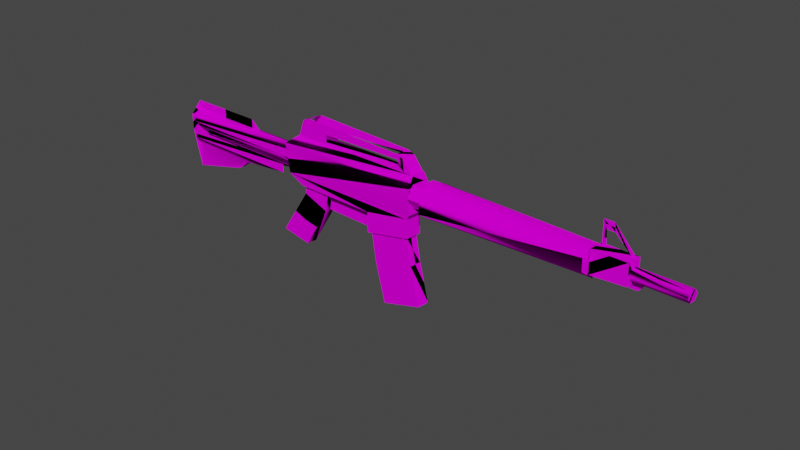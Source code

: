 # Source: m4.blend  (saved by Blender 3.2.14; exported with 4.5.12 LTS)
import bpy
from mathutils import Matrix  # noqa: F401  (used for matrix-valued properties, if any)

bpy.ops.wm.read_factory_settings(use_empty=True)
scene = bpy.context.scene
scene.name = 'Scene'

# ---- collections
col_m4 = bpy.data.collections.new('m4'); scene.collection.children.link(col_m4)

# ---- images (referenced by path relative to the original .blend; pixels are not part of the script)
import os
ASSET_DIR = os.environ.get("B2B_ASSET_DIR", "")  # directory of the original .blend (textures are referenced by path, not embedded)
HERE = os.path.dirname(os.path.abspath(__file__))  # packed textures are extracted next to this script under _unpacked/

def load_image(name, relpath, width, height, colorspace="sRGB"):
    """Load a texture the original file referenced (path relative to the .blend, or extracted next to this script)."""
    p = next((c for c in (os.path.join(HERE, relpath), os.path.join(ASSET_DIR, relpath)) if relpath and os.path.exists(c)), "")
    if p:
        img = bpy.data.images.load(p, check_existing=True)
        img.name = name
    else:  # same state as the original file: an image datablock whose file is absent (Cycles renders it pink)
        img = bpy.data.images.new(name, width, height)
        img.source = "FILE"
        img.filepath = "//" + (relpath or name)
    img.colorspace_settings.name = colorspace
    return img
img_gun_m4_png = load_image('gun_m4.PNG', 'gun_m4.PNG', 1024, 1024, 'sRGB')

# ---- materials (node trees are filled in below, after node groups)
mat_m4_0 = bpy.data.materials.new('M4.0')
mat_m4_0.use_transparent_shadow = False
mat_m4_0.diffuse_color = (1.0, 1.0, 1.0, 1.0)
mat_m4_0.roughness = 1.0
mat_m4_0.specular_intensity = 0.0

# ---- material node trees
mat_m4_0.use_nodes = True; mat_m4_0.node_tree.nodes.clear()
_N = mat_m4_0.node_tree.nodes; _L = mat_m4_0.node_tree.links
n0 = _N.new('ShaderNodeBsdfPrincipled'); n0.name = 'Principled BSDF'; n0.location = (10, 300)
n0.distribution = 'GGX'
n0.subsurface_method = 'RANDOM_WALK_SKIN'
n0.inputs[2].default_value = 1.0
n0.inputs[3].default_value = 1.45
n0.inputs[13].default_value = 0.0
n0.inputs[27].default_value = (0.0, 0.0, 0.0, 1.0)
n0.inputs[28].default_value = 1.0
n1 = _N.new('ShaderNodeOutputMaterial'); n1.name = 'Material Output'; n1.location = (300, 300)
n2 = _N.new('ShaderNodeTexImage'); n2.name = 'Image Texture'; n2.location = (-300, 600)
n2.label = 'gun_m4'
n2.image = img_gun_m4_png
_L.new(n0.outputs[0], n1.inputs[0])
_L.new(n2.outputs[0], n0.inputs[0])
n1.is_active_output = True

# ---- world
world_world = bpy.data.worlds.new('World'); scene.world = world_world
world_world.use_nodes = True; world_world.node_tree.nodes.clear()
_N = world_world.node_tree.nodes; _L = world_world.node_tree.links
n0 = _N.new('ShaderNodeOutputWorld'); n0.name = 'World Output'; n0.location = (300, 300)
n1 = _N.new('ShaderNodeBackground'); n1.name = 'Background'; n1.location = (10, 300)
n1.inputs[0].default_value = (0.05088, 0.05088, 0.05088, 1.0)
_L.new(n1.outputs[0], n0.inputs[0])
n0.is_active_output = True
world_world.color = (0.05088, 0.05088, 0.05088)
world_world.use_sun_shadow = False
world_world.sun_shadow_jitter_overblur = 0.0

# ---- meshes
me_m4 = bpy.data.meshes.new('M4')
me_m4.from_pydata([(0.005186, 0.008612, 0.04527), (0.2812, -0.02215, 0.06617), (0.002893, 0.003249, 0.09905), (0.2798, -0.02129, 0.1084), (0.28, -0.01248, 0.1268), (0.03013, 0.009655, 0.1183), (0.2709, -0.01493, 0.05428), (0.03613, 0.005623, 0.03208), (0.2713, -0.01522, 0.04006), (0.187, -0.00775, 0.0372), (0.1881, -0.008444, 0.003093), (0.2719, -0.01558, 0.02228), (0.03668, 0.01155, 0.0165), (0.08431, 0.007037, 0.0009162), (0.09002, 0.007104, 0.03382), (0.03869, 0.01165, 0.03208), (-0.01887, 0.01502, -0.0671), (0.03772, 0.009843, -0.07476), (0.2024, -0.006476, -0.04435), (0.2768, -0.01274, -0.02414), (0.2671, -0.01108, 0.02142), (0.1934, -0.004805, 0.004668), (0.2221, -0.009413, -0.1102), (0.2948, -0.01549, -0.08768), (-0.2537, 0.03254, 0.0619), (0.002936, 0.0098, 0.07061), (0.00248, 0.01009, 0.08483), (-0.2541, 0.03283, 0.07612), (0.00347, 0.02336, 0.0903), (-0.2532, 0.0461, 0.08159), (-0.01372, 0.01127, 0.07004), (-0.2526, 0.04071, 0.05053), (-0.01262, 0.01945, 0.05867), (0.0937, 0.004027, 0.1205), (0.09319, 0.004336, 0.1364), (0.04027, 0.00922, 0.146), (0.2624, -0.01093, 0.1262), (0.2771, -0.01223, 0.1267), (0.2594, -0.01028, 0.1474), (0.2475, -0.009304, 0.143), (0.2464, -0.009048, 0.1514), (0.05537, 0.007976, 0.1518), (0.306, -0.03111, 0.1121), (0.307, -0.03176, 0.08014), (0.5906, -0.05298, 0.1184), (0.5912, -0.0534, 0.09779), (0.3101, -0.004531, 0.06211), (0.594, -0.02951, 0.07982), (0.5923, -0.02845, 0.1321), (0.308, -0.003236, 0.1257), (0.5932, -0.04032, 0.1273), (0.5944, -0.04108, 0.08959), (0.6517, -0.04549, 0.1293), (0.6528, -0.04618, 0.0954), (0.3158, 0.02134, 0.0954), (0.3153, 0.008471, 0.07737), (0.313, -0.01652, 0.07783), (0.3113, -0.02864, 0.09632), (0.3119, -0.01578, 0.1143), (0.3141, 0.009214, 0.1139), (0.2851, 0.02406, 0.09436), (0.2845, 0.01119, 0.07633), (0.2823, -0.0138, 0.07679), (0.2806, -0.02592, 0.09528), (0.2811, -0.01306, 0.1133), (0.2834, 0.01193, 0.1128), (0.7374, -0.04732, 0.1049), (0.7386, -0.03069, 0.1126), (0.7384, -0.03634, 0.1047), (0.7366, -0.05264, 0.1131), (0.7369, -0.04699, 0.121), (0.7378, -0.03602, 0.1208), (0.6526, -0.02318, 0.1097), (0.6524, -0.02882, 0.1018), (0.6514, -0.0398, 0.102), (0.6507, -0.04512, 0.1101), (0.6509, -0.03947, 0.118), (0.6519, -0.0285, 0.1178), (0.006539, 0.04414, 0.09829), (0.00768, 0.03659, 0.04475), (0.2848, 0.01875, 0.06542), (0.2835, 0.01961, 0.1077), (0.2821, 0.01156, 0.1263), (0.03227, 0.03369, 0.1179), (0.2734, 0.01305, 0.05377), (0.2738, 0.01276, 0.03954), (0.03862, 0.03361, 0.03156), (0.1895, 0.02023, 0.03668), (0.1906, 0.01954, 0.002579), (0.2744, 0.0124, 0.02177), (0.3109, 0.02407, 0.1111), (0.312, 0.02341, 0.07912), (0.5949, -0.004494, 0.1175), (0.5956, -0.004912, 0.0969), (0.03832, 0.02995, 0.01616), (0.08595, 0.02543, 0.0005783), (0.09166, 0.0255, 0.03349), (0.04033, 0.03004, 0.03175), (-0.01723, 0.03342, -0.06743), (0.03936, 0.02824, -0.07509), (0.6539, -0.02088, 0.1288), (0.5954, -0.0157, 0.1269), (0.655, -0.02157, 0.09495), (0.5966, -0.01647, 0.08914), (0.2787, 0.008363, -0.02452), (0.269, 0.01003, 0.02104), (0.1953, 0.0163, 0.00428), (0.2043, 0.01463, -0.04473), (0.224, 0.01169, -0.1106), (0.2967, 0.005618, -0.08805), (0.09584, 0.02807, 0.12), (0.09533, 0.02837, 0.1359), (0.04241, 0.03326, 0.1455), (0.2646, 0.01311, 0.1257), (0.2793, 0.01181, 0.1262), (0.2615, 0.01376, 0.147), (0.2496, 0.01473, 0.1426), (0.2485, 0.01499, 0.151), (0.05752, 0.03201, 0.1514), (-0.01137, 0.03758, 0.06956), (0.005281, 0.03611, 0.07012), (0.004826, 0.0364, 0.08435), (-0.2518, 0.05914, 0.07564), (-0.2513, 0.05885, 0.06141), (-0.2517, 0.0503, 0.05035), (-0.01176, 0.02903, 0.0585), (-0.2545, 0.02812, 0.04786), (-0.2554, 0.02867, 0.07655), (-0.2545, 0.04634, 0.09515), (-0.2511, 0.03834, -0.02417), (-0.2523, 0.06318, 0.07591), (-0.2514, 0.06263, 0.04723), (-0.2502, 0.04942, -0.02437), (0.6186, -0.02491, 0.1529), (0.6455, -0.02772, 0.1287), (0.6167, -0.02449, 0.1664), (0.6532, -0.02841, 0.129), (0.5996, -0.02298, 0.1658), (0.6055, -0.02375, 0.1524), (0.6003, -0.02372, 0.1272), (0.6073, -0.02434, 0.1274), (0.6455, -0.02793, 0.09437), (0.6466, -0.0282, 0.08464), (0.6597, -0.02936, 0.08508), (0.669, -0.03, 0.09571), (-0.1059, 0.0332, 0.08649), (-0.1064, 0.03356, 0.1027), (-0.2541, 0.04668, 0.09772), (-0.2535, 0.04632, 0.08146), (0.08518, 0.01682, 0.0007364), (0.1895, 0.007498, 0.0028), (0.1884, 0.008193, 0.0369), (0.0909, 0.01689, 0.03364), (-0.08506, 0.03133, 0.08701), (-0.01275, 0.01057, 0.03978), (-0.01321, 0.01086, 0.054), (-0.2532, 0.03213, 0.04586), (-0.2527, 0.03184, 0.03163), (-0.0104, 0.03688, 0.03929), (-0.01086, 0.03717, 0.05352), (-0.2504, 0.05815, 0.03115), (-0.2508, 0.05844, 0.04537), (-0.2517, 0.03843, 0.01911), (-0.1145, 0.02631, 0.02375), (-0.1133, 0.04024, 0.02352), (-0.2504, 0.05236, 0.01888), (-0.1404, 0.02908, 0.004563), (-0.1394, 0.04017, 0.004359)], [], [(130, 127, 128), (130, 127, 126), (130, 131, 126), (129, 126, 131), (131, 132, 129), (167, 132, 165), (129, 162, 163), (160, 165, 164), (145, 148, 147), (31, 24, 30), (155, 157, 156), (162, 157, 154), (124, 31, 32), (123, 119, 124), (159, 161, 160), (163, 166, 129), (26, 24, 27), (27, 29, 28), (167, 164, 165), (122, 28, 29), (121, 122, 123), (147, 146, 145), (154, 163, 162), (164, 158, 160), (146, 145, 153), (31, 32, 30), (157, 154, 155), (32, 125, 124), (125, 124, 119), (158, 160, 159), (24, 30, 26), (119, 123, 121), (28, 26, 27), (28, 122, 121), (125, 32, 30), (30, 119, 125), (30, 25, 26), (121, 119, 120), (17, 16, 98), (16, 98, 94), (78, 2, 0), (78, 79, 0), (83, 78, 2), (7, 0, 79), (94, 12, 16), (17, 99, 98), (2, 5, 83), (7, 86, 79), (13, 12, 16), (16, 17, 13), (94, 95, 98), (99, 98, 95), (97, 94, 12), (12, 15, 97), (35, 112, 118), (35, 41, 118), (99, 17, 13), (5, 35, 34), (12, 15, 14), (112, 111, 83), (94, 96, 97), (35, 41, 34), (118, 111, 112), (99, 95, 13), (14, 13, 12), (95, 94, 96), (34, 33, 5), (110, 83, 111), (9, 0, 7), (86, 87, 79), (14, 13, 95), (9, 7, 86), (14, 96, 95), (3, 0, 2), (81, 78, 79), (4, 5, 2), (78, 82, 83), (82, 83, 5), (151, 152, 149), (41, 40, 34), (117, 111, 118), (9, 87, 86), (6, 9, 0), (149, 150, 151), (84, 79, 87), (0, 6, 1), (4, 3, 2), (87, 9, 10), (84, 79, 80), (1, 3, 0), (87, 88, 10), (81, 78, 82), (81, 80, 79), (39, 34, 40), (18, 21, 106), (82, 4, 5), (111, 117, 116), (106, 107, 18), (22, 18, 107), (8, 9, 10), (107, 108, 22), (11, 10, 88), (88, 85, 87), (20, 21, 18), (106, 105, 107), (19, 18, 22), (107, 104, 108), (9, 8, 6), (10, 11, 8), (84, 87, 85), (11, 89, 88), (85, 88, 89), (23, 22, 108), (18, 19, 20), (105, 107, 104), (40, 38, 39), (115, 117, 40), (115, 116, 117), (115, 38, 40), (36, 39, 38), (113, 115, 116), (22, 23, 19), (36, 37, 38), (109, 108, 104), (38, 115, 114), (114, 113, 115), (104, 105, 20), (108, 109, 23), (114, 37, 38), (6, 8, 85), (8, 11, 89), (85, 84, 6), (89, 85, 8), (104, 19, 20), (84, 6, 1), (1, 80, 84), (4, 3, 81), (4, 82, 81), (3, 1, 80), (3, 81, 80), (109, 104, 19), (109, 23, 19), (57, 64, 63), (56, 63, 62), (58, 65, 64), (55, 62, 61), (65, 60, 59), (54, 61, 60), (57, 58, 64), (56, 57, 63), (58, 59, 65), (62, 56, 55), (60, 54, 59), (61, 55, 54), (46, 43, 42), (46, 49, 42), (49, 46, 91), (91, 90, 49), (44, 43, 42), (42, 49, 48), (46, 43, 45), (90, 48, 49), (46, 93, 91), (92, 90, 91), (45, 44, 43), (48, 44, 42), (46, 47, 45), (48, 90, 92), (47, 46, 93), (92, 93, 91), (45, 44, 48), (48, 47, 45), (47, 48, 92), (47, 93, 92), (138, 137, 139), (139, 140, 138), (133, 138, 137), (133, 135, 137), (50, 51, 52), (100, 101, 50), (53, 51, 103), (100, 101, 103), (135, 134, 133), (100, 52, 50), (51, 52, 53), (53, 102, 103), (100, 102, 103), (136, 135, 134), (141, 142, 143), (52, 53, 102), (52, 100, 102), (143, 144, 141), (75, 76, 69), (74, 75, 66), (70, 77, 76), (68, 74, 73), (71, 72, 77), (67, 73, 72), (69, 70, 76), (75, 69, 66), (77, 71, 70), (74, 66, 68), (71, 67, 72), (67, 68, 73), (69, 70, 66), (70, 71, 66), (66, 67, 71), (66, 68, 67)])
me_m4.polygons.foreach_set('use_smooth', [True] * 208)
_k = set([(0, 2), (0, 7), (0, 79), (1, 3), (1, 6), (1, 80), (2, 5), (2, 78), (3, 4), (4, 5), (4, 82), (5, 33), (5, 35), (5, 83), (6, 8), (6, 84), (7, 9), (7, 86), (8, 9), (8, 11), (9, 10), (9, 87), (10, 11), (10, 88), (11, 89), (12, 15), (12, 16), (13, 14), (13, 17), (14, 15), (14, 96), (15, 97), (16, 17), (16, 98), (17, 99), (18, 21), (18, 22), (19, 20), (19, 23), (20, 21), (20, 105), (21, 106), (22, 23), (22, 108), (23, 109), (24, 27), (24, 31), (25, 26), (25, 30), (26, 28), (27, 29), (28, 121), (29, 122), (30, 32), (30, 119), (31, 32), (31, 124), (32, 125), (33, 34), (34, 39), (35, 41), (35, 112), (36, 37), (36, 39), (37, 38), (37, 114), (38, 40), (38, 115), (40, 41), (40, 117), (41, 118), (42, 43), (42, 49), (43, 46), (44, 45), (44, 48), (45, 47), (46, 91), (47, 93), (48, 92), (49, 90), (50, 51), (50, 52), (50, 101), (51, 53), (51, 103), (52, 53), (52, 100), (53, 102), (54, 55), (54, 59), (54, 60), (55, 56), (55, 61), (56, 57), (56, 62), (57, 58), (57, 63), (58, 59), (58, 64), (59, 65), (60, 61), (60, 65), (61, 62), (62, 63), (63, 64), (64, 65), (66, 68), (66, 69), (66, 74), (67, 68), (67, 71), (69, 70), (70, 71), (70, 76), (71, 77), (72, 73), (72, 77), (73, 74), (74, 75), (75, 76), (76, 77), (78, 79), (78, 83), (79, 86), (80, 81), (80, 84), (81, 82), (82, 83), (83, 110), (83, 112), (84, 85), (85, 87), (85, 89), (86, 87), (87, 88), (88, 89), (90, 91), (92, 93), (94, 97), (94, 98), (95, 96), (95, 99), (96, 97), (98, 99), (100, 101), (100, 102), (101, 103), (102, 103), (104, 105), (104, 109), (105, 106), (106, 107), (107, 108), (108, 109), (110, 111), (111, 116), (112, 118), (113, 114), (113, 116), (114, 115), (115, 117), (117, 118), (119, 120), (119, 125), (120, 121), (122, 123), (123, 124), (124, 125), (126, 127), (126, 129), (127, 128), (128, 130), (129, 132), (129, 162), (129, 166), (130, 131), (131, 132), (132, 165), (132, 167), (133, 134), (133, 138), (134, 136), (135, 136), (135, 137), (137, 139), (138, 140), (139, 140), (141, 142), (141, 144), (142, 143), (143, 144), (145, 148), (145, 153), (146, 147), (146, 153), (147, 148), (149, 150), (149, 152), (150, 151), (151, 152), (154, 163), (155, 156), (156, 157), (157, 162), (158, 164), (159, 161), (160, 161), (160, 165), (163, 166), (164, 167)])
me_m4.attributes.new('sharp_edge', 'BOOLEAN', 'EDGE').data.foreach_set('value', [ (min(e.vertices), max(e.vertices)) in _k for e in me_m4.edges])
_uv = me_m4.uv_layers.new(name='UVMap')
_uv.uv.foreach_set('vector', [0.05349, 0.6024, 0.05349, 0.6754, 0.01813, 0.6316, 0.05349, 0.6024, 0.05349, 0.6754, 0.2371, 0.6754, 0.05349, 0.6024, 0.2371, 0.6024, 0.2371, 0.6754, 0.5202, 0.6583, 0.2371, 0.6754, 0.2371, 0.6024, 0.2371, 0.6024, 0.5202, 0.6147, 0.5202, 0.6583, 0.5672, 0.371, 0.03874, 0.371, 0.03874, 0.371, 0.03874, 0.371, 0.03874, 0.371, 0.5672, 0.371, 0.03874, 0.371, 0.03874, 0.371, 0.5672, 0.371, 0.1825, 0.4391, 0.01741, 0.4391, 0.01704, 0.4781, 0.03874, 0.3032, 0.03874, 0.371, 0.5672, 0.371, 0.6083, 0.4334, 0.03874, 0.371, 0.03869, 0.4334, 0.03874, 0.371, 0.03874, 0.371, 0.5672, 0.371, 0.03874, 0.3032, 0.03874, 0.3032, 0.5672, 0.3032, 0.03874, 0.371, 0.5672, 0.371, 0.03874, 0.3032, 0.6083, 0.4334, 0.03869, 0.4334, 0.03874, 0.371, 0.5672, 0.371, 0.5672, 0.371, 0.03874, 0.371, 0.6083, 0.4334, 0.03874, 0.371, 0.03869, 0.4334, 0.03869, 0.4334, 0.03869, 0.4546, 0.6083, 0.4546, 0.5672, 0.371, 0.5672, 0.371, 0.03874, 0.371, 0.03869, 0.4334, 0.6083, 0.4546, 0.03869, 0.4546, 0.6083, 0.4334, 0.03869, 0.4334, 0.03874, 0.371, 0.01704, 0.4781, 0.1825, 0.4781, 0.1825, 0.4391, 0.5672, 0.371, 0.5672, 0.371, 0.03874, 0.371, 0.5672, 0.371, 0.5672, 0.371, 0.03874, 0.371, 0.1825, 0.4781, 0.1825, 0.4391, 0.1825, 0.4391, 0.03874, 0.3032, 0.5672, 0.3032, 0.5672, 0.371, 0.03874, 0.371, 0.5672, 0.371, 0.6083, 0.4334, 0.5672, 0.3032, 0.5672, 0.3032, 0.03874, 0.3032, 0.5672, 0.3032, 0.03874, 0.3032, 0.5672, 0.371, 0.5672, 0.371, 0.03874, 0.371, 0.6083, 0.4334, 0.03874, 0.371, 0.5672, 0.371, 0.6083, 0.4334, 0.5672, 0.371, 0.03874, 0.371, 0.6083, 0.4334, 0.6083, 0.4546, 0.6083, 0.4334, 0.03869, 0.4334, 0.6083, 0.4546, 0.03869, 0.4334, 0.6083, 0.4334, 0.1941, 0.2612, 0.2449, 0.2612, 0.2892, 0.4007, 0.2892, 0.4007, 0.1497, 0.4007, 0.1941, 0.2612, 0.5672, 0.371, 0.6083, 0.371, 0.6083, 0.4334, 0.6083, 0.4334, 0.5672, 0.371, 0.6083, 0.371, 0.5024, 0.9319, 0.3844, 0.9319, 0.3844, 0.8459, 0.3575, 0.4338, 0.3575, 0.3688, 0.234, 0.3688, 0.03341, 0.4016, 0.2087, 0.4016, 0.181, 0.2631, 0.03341, 0.4016, 0.06107, 0.2631, 0.181, 0.2631, 0.3849, 0.7788, 0.2712, 0.7609, 0.2712, 0.8477, 0.181, 0.2263, 0.181, 0.2631, 0.06107, 0.2631, 0.234, 0.3688, 0.234, 0.4338, 0.3575, 0.4338, 0.5024, 0.9319, 0.5024, 0.8459, 0.3844, 0.8459, 0.2712, 0.8477, 0.3849, 0.8299, 0.3849, 0.7788, 0.181, 0.2263, 0.06107, 0.2263, 0.06107, 0.2631, 0.7035, 0.6545, 0.5874, 0.6204, 0.5891, 0.4859, 0.5891, 0.4859, 0.711, 0.5249, 0.7035, 0.6545, 0.5874, 0.6204, 0.7035, 0.6545, 0.5891, 0.4859, 0.711, 0.5249, 0.5891, 0.4859, 0.7035, 0.6545, 0.2089, 0.3688, 0.234, 0.3688, 0.234, 0.4338, 0.234, 0.4338, 0.2089, 0.4338, 0.2089, 0.3688, 0.3968, 0.7709, 0.3968, 0.7219, 0.4457, 0.7219, 0.3968, 0.7709, 0.4457, 0.7709, 0.4457, 0.7219, 0.3705, 0.3688, 0.3705, 0.4338, 0.2619, 0.4338, 0.8557, 0.4599, 0.9537, 0.4483, 0.9115, 0.3643, 0.5874, 0.6204, 0.5681, 0.6614, 0.6635, 0.7075, 0.9537, 0.4483, 0.9115, 0.3643, 0.8557, 0.4599, 0.5874, 0.6204, 0.6635, 0.7075, 0.5681, 0.6614, 0.9537, 0.4483, 0.9734, 0.4322, 0.9115, 0.3643, 0.9734, 0.4322, 0.9115, 0.3643, 0.9537, 0.4483, 0.3705, 0.3688, 0.2619, 0.3688, 0.2619, 0.4338, 0.6635, 0.7075, 0.7035, 0.6545, 0.5874, 0.6204, 0.7035, 0.6545, 0.5874, 0.6204, 0.6635, 0.7075, 0.9115, 0.3643, 0.8557, 0.3643, 0.8557, 0.4599, 0.8557, 0.3643, 0.8557, 0.4599, 0.9115, 0.3643, 0.4349, 0.7034, 0.001741, 0.7522, 0.03148, 0.7034, 0.03148, 0.7034, 0.4349, 0.7034, 0.001741, 0.7522, 0.2089, 0.4338, 0.2619, 0.4338, 0.2619, 0.3688, 0.2185, 0.3791, 0.08101, 0.3791, 0.08101, 0.2779, 0.2089, 0.4338, 0.2089, 0.3688, 0.2619, 0.3688, 0.7136, 0.9365, 0.001741, 0.7522, 0.001741, 0.9365, 0.7136, 0.9365, 0.001741, 0.9365, 0.001741, 0.7522, 0.7136, 0.9952, 0.06753, 0.9952, 0.001741, 0.9365, 0.001741, 0.9365, 0.7136, 0.9952, 0.06753, 0.9952, 0.6698, 0.7788, 0.3849, 0.7788, 0.3849, 0.8299, 0.7298, 0.3007, 0.7294, 0.4575, 0.6341, 0.4612, 0.9734, 0.4322, 0.9309, 0.1064, 0.9115, 0.3643, 0.9309, 0.1064, 0.9115, 0.3643, 0.9734, 0.4322, 0.2185, 0.3791, 0.2185, 0.2779, 0.08101, 0.2779, 0.6928, 0.7522, 0.4349, 0.7034, 0.001741, 0.7522, 0.6341, 0.4612, 0.6378, 0.299, 0.7298, 0.3007, 0.6928, 0.7522, 0.001741, 0.7522, 0.4349, 0.7034, 0.001741, 0.7522, 0.6928, 0.7522, 0.7136, 0.7913, 0.7136, 0.9952, 0.7136, 0.9365, 0.001741, 0.9365, 0.8477, 0.5866, 0.9373, 0.5926, 0.9373, 0.5144, 0.6928, 0.7522, 0.001741, 0.7522, 0.7136, 0.7913, 0.7136, 0.7913, 0.7136, 0.9365, 0.001741, 0.7522, 0.8477, 0.5866, 0.8477, 0.4974, 0.9373, 0.5144, 0.7136, 0.9365, 0.001741, 0.9365, 0.7136, 0.9952, 0.7136, 0.9365, 0.7136, 0.7913, 0.001741, 0.7522, 0.9116, 0.1038, 0.9115, 0.3643, 0.9309, 0.1064, 0.8667, 0.844, 0.8696, 0.9792, 0.8442, 0.982, 0.6698, 0.7788, 0.6698, 0.8299, 0.3849, 0.8299, 0.9115, 0.3643, 0.9309, 0.1064, 0.9116, 0.1038, 0.8442, 0.982, 0.8384, 0.844, 0.8667, 0.844, 0.8813, 0.6305, 0.8667, 0.844, 0.8384, 0.844, 0.9875, 0.5893, 0.7312, 0.5893, 0.7312, 0.4711, 0.8384, 0.844, 0.8529, 0.6305, 0.8813, 0.6305, 0.3223, 0.3791, 0.2185, 0.3791, 0.2185, 0.2779, 0.7312, 0.4711, 0.9875, 0.5893, 0.7312, 0.5893, 0.9722, 0.9933, 0.7328, 0.9844, 0.7249, 0.8508, 0.7328, 0.9844, 0.9722, 0.9933, 0.7249, 0.8508, 0.9607, 0.8685, 0.7249, 0.8508, 0.7367, 0.6084, 0.7249, 0.8508, 0.9607, 0.8685, 0.7367, 0.6084, 0.4349, 0.7034, 0.6928, 0.7034, 0.6928, 0.7522, 0.7312, 0.4711, 0.9875, 0.5212, 0.9875, 0.5893, 0.6928, 0.7522, 0.4349, 0.7034, 0.6928, 0.7034, 0.3223, 0.3791, 0.3223, 0.2779, 0.2185, 0.2779, 0.9875, 0.5893, 0.7312, 0.4711, 0.9875, 0.5212, 0.8813, 0.6621, 0.8813, 0.6305, 0.8529, 0.6305, 0.7249, 0.8508, 0.9607, 0.8685, 0.9722, 0.9933, 0.9722, 0.9933, 0.7249, 0.8508, 0.9607, 0.8685, 0.9309, 0.1064, 0.9144, 0.09281, 0.9116, 0.1038, 0.494, 0.8923, 0.494, 0.9216, 0.5632, 0.9216, 0.9144, 0.09281, 0.9116, 0.1038, 0.9309, 0.1064, 0.494, 0.8923, 0.5632, 0.8923, 0.5632, 0.9216, 0.8557, 0.1083, 0.9116, 0.1038, 0.9144, 0.09281, 0.8557, 0.1083, 0.9144, 0.09281, 0.9116, 0.1038, 0.7367, 0.6084, 0.9775, 0.6379, 0.9607, 0.8685, 0.8557, 0.1083, 0.8557, 0.09281, 0.9144, 0.09281, 0.9775, 0.6379, 0.7367, 0.6084, 0.9607, 0.8685, 0.5632, 0.8923, 0.494, 0.8923, 0.494, 0.8717, 0.8557, 0.09281, 0.8557, 0.1083, 0.9144, 0.09281, 0.8384, 0.8719, 0.8442, 0.983, 0.8696, 0.9802, 0.8529, 0.6305, 0.8529, 0.6621, 0.8813, 0.6621, 0.494, 0.8717, 0.5632, 0.8717, 0.5632, 0.8923, 0.9178, 0.588, 0.9178, 0.5779, 0.85, 0.5627, 0.9178, 0.5779, 0.9178, 0.5069, 0.85, 0.4951, 0.85, 0.5627, 0.85, 0.588, 0.9178, 0.588, 0.85, 0.4951, 0.85, 0.5627, 0.9178, 0.5779, 0.8384, 0.8719, 0.8667, 0.8719, 0.8696, 0.9802, 0.2495, 0.7428, 0.3174, 0.7428, 0.333, 0.7536, 0.333, 0.7536, 0.2339, 0.7536, 0.2495, 0.7428, 0.3126, 0.8113, 0.333, 0.7937, 0.2339, 0.7937, 0.3126, 0.8113, 0.2543, 0.8113, 0.2339, 0.7937, 0.333, 0.7937, 0.333, 0.7536, 0.2339, 0.7536, 0.333, 0.7937, 0.2339, 0.7937, 0.2339, 0.7536, 0.8529, 0.6621, 0.8384, 0.8719, 0.8667, 0.8719, 0.8529, 0.6621, 0.8813, 0.6621, 0.8667, 0.8719, 0.403, 0.1233, 0.4695, 0.1982, 0.403, 0.1982, 0.3449, 0.1233, 0.403, 0.1982, 0.3449, 0.1982, 0.4695, 0.1233, 0.4695, 0.1982, 0.4695, 0.1982, 0.3449, 0.1233, 0.3449, 0.1982, 0.3449, 0.1982, 0.4695, 0.1982, 0.403, 0.1982, 0.4695, 0.1233, 0.403, 0.1233, 0.3449, 0.1982, 0.403, 0.1982, 0.403, 0.1233, 0.4695, 0.1233, 0.4695, 0.1982, 0.3449, 0.1233, 0.403, 0.1233, 0.403, 0.1982, 0.4695, 0.1233, 0.4695, 0.1233, 0.4695, 0.1982, 0.3449, 0.1982, 0.3449, 0.1233, 0.3449, 0.1233, 0.403, 0.1982, 0.403, 0.1233, 0.4695, 0.1233, 0.3449, 0.1982, 0.3449, 0.1233, 0.403, 0.1233, 0.005784, 0.6938, 0.005784, 0.6558, 0.005784, 0.6558, 0.005784, 0.6938, 0.005784, 0.6938, 0.005784, 0.6558, 0.005784, 0.6938, 0.005784, 0.6938, 0.005784, 0.6558, 0.005784, 0.6558, 0.005784, 0.6558, 0.005784, 0.6938, 0.5506, 0.6433, 0.005784, 0.5372, 0.005784, 0.6558, 0.005784, 0.6558, 0.005784, 0.6938, 0.5506, 0.6813, 0.005784, 0.4867, 0.005784, 0.5372, 0.5506, 0.567, 0.005784, 0.6558, 0.5506, 0.6813, 0.005784, 0.6938, 0.005784, 0.4867, 0.5506, 0.567, 0.005784, 0.5372, 0.5506, 0.6433, 0.005784, 0.6558, 0.005784, 0.5372, 0.5506, 0.567, 0.5506, 0.6433, 0.005784, 0.5372, 0.5506, 0.6813, 0.5506, 0.6433, 0.005784, 0.6558, 0.005784, 0.4867, 0.5506, 0.5165, 0.5506, 0.567, 0.5506, 0.6813, 0.005784, 0.6558, 0.5506, 0.6433, 0.5506, 0.5165, 0.005784, 0.4867, 0.5506, 0.567, 0.5506, 0.6433, 0.5506, 0.567, 0.005784, 0.5372, 0.5506, 0.6433, 0.5506, 0.6433, 0.5506, 0.6813, 0.5506, 0.6813, 0.5506, 0.6813, 0.5506, 0.6433, 0.5506, 0.6813, 0.5506, 0.6813, 0.5506, 0.6433, 0.5506, 0.6813, 0.5506, 0.6433, 0.5506, 0.6433, 0.7547, 0.2073, 0.7545, 0.272, 0.6427, 0.1059, 0.6427, 0.1059, 0.6811, 0.1059, 0.7547, 0.2073, 0.7872, 0.2073, 0.7547, 0.2073, 0.7545, 0.272, 0.7872, 0.2073, 0.8262, 0.272, 0.7545, 0.272, 0.4907, 0.2806, 0.4907, 0.1418, 0.6226, 0.2805, 0.2317, 0.8347, 0.07924, 0.8347, 0.07924, 0.8851, 0.2317, 0.8851, 0.07924, 0.8851, 0.07924, 0.8347, 0.6226, 0.2805, 0.4907, 0.2806, 0.4907, 0.1418, 0.8262, 0.272, 0.7852, 0.1059, 0.7872, 0.2073, 0.2317, 0.8347, 0.2317, 0.8851, 0.07924, 0.8851, 0.4907, 0.1418, 0.6226, 0.2805, 0.6226, 0.1443, 0.2317, 0.8851, 0.2317, 0.8347, 0.07924, 0.8347, 0.6226, 0.2805, 0.6226, 0.1443, 0.4907, 0.1418, 0.8267, 0.1059, 0.8262, 0.272, 0.7852, 0.1059, 0.5145, 0.2247, 0.49, 0.2244, 0.4904, 0.2496, 0.3203, 0.7724, 0.3203, 0.7155, 0.2663, 0.7155, 0.3203, 0.7724, 0.2663, 0.7724, 0.2663, 0.7155, 0.4904, 0.2496, 0.5138, 0.2496, 0.5145, 0.2247, 0.002925, 0.05072, 0.002924, 0.08046, 0.945, 0.05072, 0.002925, 0.01219, 0.002925, 0.05072, 0.945, 0.01219, 0.945, 0.03215, 0.002924, 0.007995, 0.002924, 0.03215, 0.945, 0.01219, 0.002925, 0.03635, 0.002925, 0.01219, 0.945, 0.08046, 0.002925, 0.05072, 0.002924, 0.08046, 0.945, 0.05072, 0.002925, 0.01219, 0.002925, 0.05072, 0.945, 0.05072, 0.945, 0.08046, 0.002924, 0.08046, 0.002925, 0.05072, 0.945, 0.05072, 0.945, 0.01219, 0.002924, 0.007995, 0.945, 0.007995, 0.945, 0.03215, 0.002925, 0.03635, 0.945, 0.03635, 0.945, 0.01219, 0.945, 0.08046, 0.945, 0.05072, 0.002925, 0.05072, 0.945, 0.05072, 0.945, 0.01219, 0.002925, 0.01219, 0.8263, 0.3754, 0.8076, 0.4129, 0.8076, 0.3378, 0.8076, 0.4129, 0.77, 0.4129, 0.8076, 0.3378, 0.8076, 0.3378, 0.7513, 0.3754, 0.77, 0.4129, 0.8076, 0.3378, 0.77, 0.3378, 0.7513, 0.3754])
me_m4.materials.append(mat_m4_0)
me_m4.update()
me_m4.normals_split_custom_set([tuple(v) for v in zip(*[iter([-0.9955, 0.08813, -0.03381, -0.9955, 0.08813, -0.03381, -0.9955, 0.08813, -0.03381, 0.9955, -0.08812, 0.03429, 0.9955, -0.08812, 0.03429, 0.9955, -0.08812, 0.03429, -0.9955, 0.08812, -0.03429, -0.9955, 0.08812, -0.03402, -0.9955, 0.08813, -0.0339, -0.9955, 0.08812, -0.03371, -0.9955, 0.08813, -0.0339, -0.9955, 0.08812, -0.03402, -0.9955, 0.08812, -0.03402, -0.9955, 0.08812, -0.03371, -0.9955, 0.08812, -0.03371, 0.1003, 0.9927, -0.06682, 0.1003, 0.9927, -0.06682, 0.1003, 0.9927, -0.06682, 0.08697, 0.9962, 0.001978, 0.07749, 0.9677, 0.2397, 0.06568, 0.9127, 0.4033, -0.09393, -0.9002, 0.4252, -0.09408, -0.9121, 0.3989, -0.09441, -0.9218, 0.3759, 0.08912, 0.9958, -0.01919, 0.08912, 0.9958, -0.01919, 0.08912, 0.9958, -0.01919, 0.05176, 0.8085, 0.5862, 0.05176, 0.8085, 0.5862, 0.05176, 0.8085, 0.5862, 0.08886, 0.9959, -0.01743, 0.08886, 0.9959, -0.01743, 0.08886, 0.9959, -0.01743, 0.07749, 0.9677, 0.2397, 0.06215, 0.8809, 0.4692, 0.06016, 0.8803, 0.4706, -0.03204, 0.02121, 0.9993, -0.03204, 0.02121, 0.9993, -0.03204, 0.02121, 0.9993, 0.09098, 0.7985, -0.595, 0.09403, 0.9602, -0.263, 0.09044, 0.7862, -0.6113, -0.08943, -0.9958, 0.01741, -0.08886, -0.9959, 0.01743, -0.08886, -0.9959, 0.01743, 0.06568, 0.9127, 0.4033, 0.07075, 0.9963, 0.04825, 0.08697, 0.9962, 0.001978, 0.06687, 0.4053, -0.9117, 0.08885, 0.9959, -0.01743, 0.09188, 0.8208, -0.5637, 0.09188, 0.8208, -0.5637, 0.03205, -0.0211, -0.9993, 0.03205, -0.02105, -0.9993, -0.0916, -0.9874, 0.1289, -0.09441, -0.9218, 0.3759, -0.09408, -0.9121, 0.3989, -0.05664, -0.8436, -0.534, 0.03205, -0.02105, -0.9993, 0.03205, -0.0211, -0.9993, -0.008875, -0.4434, -0.8963, -0.05664, -0.8436, -0.534, -0.08885, -0.9959, 0.01743, 0.08912, 0.9958, -0.01919, 0.08912, 0.9958, -0.01919, 0.08912, 0.9958, -0.01919, 0.06016, 0.8803, 0.4706, 0.06568, 0.9127, 0.4033, 0.07749, 0.9677, 0.2397, -0.09441, -0.9218, 0.3759, -0.1016, -0.9011, 0.4214, -0.09393, -0.9002, 0.4252, -0.08976, -0.9958, 0.01917, -0.08976, -0.9958, 0.01917, -0.08976, -0.9958, 0.01917, -0.05176, -0.8085, -0.5862, -0.05176, -0.8085, -0.5862, -0.05176, -0.8085, -0.5862, -0.08886, -0.9959, 0.01743, -0.09012, -0.9957, 0.02323, -0.08886, -0.9959, 0.01743, -0.03204, 0.02121, 0.9993, -0.03204, 0.02121, 0.9993, -0.03204, 0.02121, 0.9993, 0.09044, 0.7862, -0.6113, 0.09044, 0.7862, -0.6113, 0.09403, 0.9602, -0.263, 0.09055, 0.9956, -0.02382, 0.08886, 0.9959, -0.01743, 0.08919, 0.9959, -0.01741, -0.08887, -0.9959, 0.01756, -0.08884, -0.9959, 0.01753, -0.0888, -0.9959, 0.01749, 0.09403, 0.9602, -0.263, 0.09098, 0.7985, -0.595, 0.08887, 0.9959, -0.01756, 0.03205, -0.02105, -0.9993, 0.06687, 0.4053, -0.9117, 0.09188, 0.8208, -0.5637, 0.03205, -0.02105, -0.9993, -0.05664, -0.8436, -0.534, -0.008875, -0.4434, -0.8963, -0.9956, 0.08814, -0.03334, -0.9956, 0.08814, -0.03334, -0.9956, 0.08814, -0.03334, -0.9956, 0.08814, -0.03334, -0.9956, 0.08814, -0.03334, -0.9956, 0.08814, -0.03334, -0.08884, -0.9959, 0.01753, -0.08875, -0.9959, 0.01743, -0.0888, -0.9959, 0.01749, -0.08875, -0.9959, 0.01743, -0.08875, -0.9959, 0.01743, -0.08875, -0.9959, 0.01743, -0.1346, -0.005808, -0.9909, -0.1346, -0.005808, -0.9909, -0.1346, -0.005808, -0.9909, 0.8283, -0.08381, -0.554, 0.8283, -0.08379, -0.554, 0.8283, -0.08399, -0.5539, 0.9955, -0.08813, 0.03366, 0.9955, -0.08813, 0.03366, 0.9955, -0.08813, 0.03366, -0.9955, 0.08813, -0.03366, -0.9955, 0.08813, -0.03366, -0.9955, 0.08813, -0.03366, -0.5864, 0.0671, 0.8072, -0.5864, 0.06711, 0.8072, -0.5864, 0.0671, 0.8072, -0.206, 0.1202, -0.9711, -0.3907, 0.01792, -0.9203, -0.3907, 0.01792, -0.9203, 0.8283, -0.08399, -0.5539, 0.8283, -0.08401, -0.5539, 0.8283, -0.08381, -0.554, 0.1346, 0.005808, 0.9909, 0.1346, 0.005808, 0.9909, 0.1346, 0.005808, 0.9909, -0.5864, 0.0671, 0.8072, -0.5864, 0.0671, 0.8072, -0.5864, 0.0671, 0.8072, 0.2417, 0.1347, 0.961, 0.1836, 0.001607, 0.983, 0.3907, -0.01792, 0.9203, -0.08873, -0.9959, 0.01764, -0.0887, -0.9959, 0.01759, -0.08876, -0.9959, 0.01768, -0.08876, -0.9959, 0.01768, -0.08879, -0.9959, 0.01773, -0.08873, -0.9959, 0.01764, 0.08871, 0.9959, -0.01755, 0.08874, 0.9959, -0.01753, 0.08876, 0.9959, -0.01768, 0.08879, 0.9959, -0.01773, 0.08876, 0.9959, -0.01768, 0.08874, 0.9959, -0.01753, -0.9879, 0.09038, 0.1264, -0.9879, 0.09038, 0.1264, -0.9879, 0.09038, 0.1264, -0.9879, 0.09038, 0.1264, -0.9879, 0.09038, 0.1264, -0.9879, 0.09038, 0.1264, 0.3559, -0.04887, -0.9333, 0.3559, -0.04887, -0.9333, 0.3559, -0.04887, -0.9333, -0.3559, 0.04887, 0.9333, -0.3559, 0.04887, 0.9333, -0.3559, 0.04887, 0.9333, -0.8471, 0.08493, 0.5246, -0.8471, 0.08493, 0.5246, -0.8471, 0.08493, 0.5246, 0.08882, 0.9959, -0.0168, 0.08883, 0.9959, -0.01702, 0.08874, 0.9959, -0.01715, 0.08875, 0.9959, -0.01743, 0.08875, 0.9959, -0.01743, 0.08875, 0.9959, -0.01743, 0.08883, 0.9959, -0.01702, 0.08874, 0.9959, -0.01715, 0.08882, 0.9959, -0.0168, -0.08875, -0.9959, 0.01743, -0.08875, -0.9959, 0.01743, -0.08875, -0.9959, 0.01743, 0.08883, 0.9959, -0.01702, 0.08875, 0.9959, -0.01744, 0.08874, 0.9959, -0.01715, 0.08875, 0.9959, -0.01744, 0.08874, 0.9959, -0.01715, 0.08883, 0.9959, -0.01702, 0.847, -0.08515, -0.5247, 0.9173, -0.0889, -0.3883, 0.9357, -0.08968, -0.3412, 0.08875, 0.9959, -0.01743, 0.08875, 0.9959, -0.01743, 0.08875, 0.9959, -0.01743, 0.08874, 0.9959, -0.01753, 0.08871, 0.9959, -0.01755, 0.08875, 0.9959, -0.01743, 0.08874, 0.9959, -0.01715, 0.08872, 0.9959, -0.01644, 0.08882, 0.9959, -0.0168, 0.08872, 0.9959, -0.01644, 0.08882, 0.9959, -0.0168, 0.08874, 0.9959, -0.01715, -0.08887, -0.9959, 0.01715, -0.08887, -0.9959, 0.01715, -0.08887, -0.9959, 0.01715, -0.08887, -0.9959, 0.01715, -0.08883, -0.9959, 0.01782, -0.08886, -0.9959, 0.01728, 0.9812, -0.0906, -0.1703, 0.9357, -0.08968, -0.3412, 0.9173, -0.0889, -0.3883, 0.03205, -0.02121, -0.9993, -0.1837, -0.001693, -0.983, -0.182, 0.01144, -0.9832, -0.9812, 0.0906, 0.1703, -0.9812, 0.0906, 0.1703, -0.9812, 0.0906, 0.1703, 0.09441, 0.9206, -0.3788, 0.08433, 0.9912, 0.1024, 0.0853, 0.9932, 0.07923, -0.09203, -0.9863, 0.1371, -0.09203, -0.9863, 0.1371, -0.09203, -0.9863, 0.1371, -0.09413, -0.8971, 0.4316, -0.09413, -0.8971, 0.4316, -0.09413, -0.8971, 0.4316, -0.06745, -0.9143, -0.3995, -0.06745, -0.9143, -0.3995, -0.06745, -0.9143, -0.3995, -0.03203, 0.02121, 0.9993, -0.03203, 0.02121, 0.9993, -0.03203, 0.02121, 0.9993, -0.08939, -0.9958, 0.01744, -0.08942, -0.9958, 0.01755, -0.08941, -0.9958, 0.01752, 0.08875, 0.9959, -0.01744, 0.08865, 0.9959, -0.01845, 0.08874, 0.9959, -0.01715, 0.08866, 0.9959, -0.01845, 0.08874, 0.9959, -0.01715, 0.08875, 0.9959, -0.01744, -0.03205, 0.02121, 0.9993, -0.03205, 0.02121, 0.9993, 0.1836, 0.00169, 0.983, 0.08884, 0.9959, -0.01786, 0.08884, 0.9959, -0.01786, 0.08884, 0.9959, -0.01786, -0.08941, -0.9958, 0.01752, -0.08938, -0.9958, 0.01741, -0.08939, -0.9958, 0.01744, -0.08876, -0.9959, 0.01748, -0.08886, -0.9959, 0.01728, -0.08883, -0.9959, 0.01782, -0.1023, -0.9893, -0.1044, -0.06136, -0.8759, -0.4787, -0.09791, -0.9832, -0.154, 0.09412, 0.8972, -0.4315, 0.09441, 0.9206, -0.3788, 0.0853, 0.9932, 0.07923, 0.9955, -0.08813, 0.03366, 0.9955, -0.08813, 0.03366, 0.9955, -0.08813, 0.03366, 0.09308, 0.8555, -0.5094, 0.07396, 0.9875, -0.1391, 0.0771, 0.979, -0.1885, -0.09791, -0.9832, -0.154, -0.112, -0.9936, 0.01664, -0.1023, -0.9893, -0.1044, -0.9955, 0.08813, -0.03366, -0.9955, 0.08813, -0.03366, -0.9955, 0.08813, -0.03366, 0.06744, 0.9142, 0.3996, 0.06744, 0.9142, 0.3996, 0.06744, 0.9142, 0.3996, 0.06561, 0.9977, -0.01821, 0.0771, 0.979, -0.1885, 0.07396, 0.9875, -0.1391, 0.0885, 0.9959, -0.01831, 0.08874, 0.9959, -0.01715, 0.08865, 0.9959, -0.01845, -0.9682, 0.08205, -0.2363, -0.9795, 0.08395, -0.1832, -0.9795, 0.08397, -0.1832, 0.03203, -0.02121, -0.9993, 0.03203, -0.02121, -0.9993, 0.03203, -0.02121, -0.9993, 0.08874, 0.9959, -0.01715, 0.08866, 0.9959, -0.01845, 0.08863, 0.9959, -0.01849, -0.9795, 0.08397, -0.1832, -0.9682, 0.08205, -0.2363, -0.9682, 0.08205, -0.2363, -0.9541, 0.07985, -0.2887, -0.9682, 0.08205, -0.2363, -0.9682, 0.08205, -0.2363, -0.08875, -0.9959, 0.01743, -0.08882, -0.9959, 0.01776, -0.08875, -0.9959, 0.01743, -0.9682, 0.08205, -0.2363, -0.9541, 0.07985, -0.2887, -0.9541, 0.07985, -0.2887, 0.2199, -0.03751, -0.9748, 0.2199, -0.03751, -0.9748, 0.2199, -0.03751, -0.9748, -0.08875, -0.9959, 0.01743, -0.08875, -0.9959, 0.01743, -0.08882, -0.9959, 0.01776, -0.0887, -0.9959, 0.01753, -0.08879, -0.9959, 0.01761, -0.08876, -0.9959, 0.01773, 0.08879, 0.9959, -0.01761, 0.08879, 0.9959, -0.01761, 0.08879, 0.9959, -0.01761, -0.08871, -0.9959, 0.01768, -0.08876, -0.9959, 0.01773, -0.08877, -0.9959, 0.0179, 0.08877, 0.9959, -0.0179, 0.08877, 0.9959, -0.0179, 0.08877, 0.9959, -0.0179, -0.08875, -0.9959, 0.01743, -0.08875, -0.9959, 0.01743, -0.08875, -0.9959, 0.01743, -0.08875, -0.9959, 0.01743, -0.08875, -0.9959, 0.01743, -0.08875, -0.9959, 0.01743, -0.08876, -0.9959, 0.01748, -0.08883, -0.9959, 0.01782, -0.08875, -0.9959, 0.01743, -0.2199, 0.03751, 0.9748, -0.2199, 0.03751, 0.9748, -0.2199, 0.03751, 0.9748, -0.08875, -0.9959, 0.01743, -0.08875, -0.9959, 0.01743, -0.08875, -0.9959, 0.01743, 0.2921, -0.04321, -0.9554, 0.2921, -0.04321, -0.9554, 0.2921, -0.04321, -0.9554, -0.08876, -0.9959, 0.01773, -0.08871, -0.9959, 0.01768, -0.0887, -0.9959, 0.01753, -0.08865, -0.9959, 0.01748, -0.08865, -0.9959, 0.01748, -0.08865, -0.9959, 0.01748, 0.08865, 0.9959, -0.01845, 0.08827, 0.9959, -0.01811, 0.0885, 0.9959, -0.01831, 0.2942, -0.008672, 0.9557, 0.2942, -0.008672, 0.9557, 0.2942, -0.008672, 0.9557, 0.08842, 0.9959, -0.01852, 0.08863, 0.9959, -0.01849, 0.08866, 0.9959, -0.01845, -0.2942, 0.008672, -0.9557, -0.2942, 0.008672, -0.9557, -0.2942, 0.008672, -0.9557, 0.0882, 0.9959, -0.01791, 0.0885, 0.9959, -0.01831, 0.08827, 0.9959, -0.01811, -0.0882, -0.9959, 0.01791, -0.0882, -0.9959, 0.01791, -0.0882, -0.9959, 0.01791, -0.08877, -0.9959, 0.0179, -0.08877, -0.9959, 0.0179, -0.08871, -0.9959, 0.01768, -0.08876, -0.9959, 0.01783, -0.08876, -0.9959, 0.01783, -0.08876, -0.9959, 0.01783, 0.08877, 0.9959, -0.0179, 0.08877, 0.9959, -0.0179, 0.08877, 0.9959, -0.0179, -0.7561, 0.05543, -0.6521, -0.7561, 0.05543, -0.6521, -0.7561, 0.05543, -0.6521, 0.08876, 0.9959, -0.01783, 0.08876, 0.9959, -0.01783, 0.08876, 0.9959, -0.01783, 0.9741, -0.08297, 0.2104, 0.9741, -0.08297, 0.2104, 0.9741, -0.08297, 0.2104, 0.2921, -0.04321, -0.9554, 0.2921, -0.04321, -0.9554, 0.2921, -0.04321, -0.9554, -0.7561, 0.05543, -0.6521, -0.7561, 0.05543, -0.6521, -0.7561, 0.05543, -0.6521, 0.9955, -0.08813, 0.03366, 0.9955, -0.08813, 0.03366, 0.9955, -0.08813, 0.03366, 0.9955, -0.08813, 0.03366, 0.9955, -0.08813, 0.03366, 0.9955, -0.08813, 0.03366, 0.9955, -0.08813, 0.03366, 0.9955, -0.08813, 0.03366, 0.9955, -0.08813, 0.03366, 0.9955, -0.08813, 0.03366, 0.9955, -0.08813, 0.03366, 0.9955, -0.08813, 0.03366, -0.9741, 0.08304, -0.2104, -0.9741, 0.08304, -0.2104, -0.9741, 0.08304, -0.2104, -0.73, 0.07755, 0.679, -0.73, 0.07755, 0.679, -0.73, 0.07755, 0.679, -0.73, 0.07755, 0.679, -0.73, 0.07755, 0.679, -0.73, 0.07755, 0.679, 0.9955, -0.08813, 0.03366, 0.9955, -0.08813, 0.03366, 0.9955, -0.08813, 0.03366, -0.9955, 0.08813, -0.03366, -0.9955, 0.08813, -0.03366, -0.9955, 0.08813, -0.03366, 0.9955, -0.08813, 0.03366, 0.9955, -0.08813, 0.03366, 0.9955, -0.08813, 0.03366, -0.9955, 0.08813, -0.03366, -0.9955, 0.08813, -0.03366, -0.9955, 0.08813, -0.03366, 0.9582, -0.08047, 0.2747, 0.9582, -0.08047, 0.2747, 0.9582, -0.08047, 0.2747, -0.9582, 0.08046, -0.2747, -0.9582, 0.08046, -0.2747, -0.9582, 0.08046, -0.2747, -0.09131, -0.8093, 0.5803, -0.09131, -0.8093, 0.5803, -0.09131, -0.8093, 0.5803, -0.05503, -0.8326, -0.5511, -0.05503, -0.8326, -0.5511, -0.05503, -0.8326, -0.5511, -0.03199, 0.02121, 0.9993, -0.03199, 0.02121, 0.9993, -0.03199, 0.02121, 0.9993, 0.03199, -0.02121, -0.9993, 0.03199, -0.02121, -0.9993, 0.03199, -0.02121, -0.9993, -0.05503, -0.8326, -0.5511, -0.05503, -0.8326, -0.5511, -0.05503, -0.8326, -0.5511, 0.09131, 0.8093, -0.5803, 0.09131, 0.8093, -0.5803, 0.09131, 0.8093, -0.5803, -0.09131, -0.8093, 0.5803, -0.09131, -0.8093, 0.5803, -0.09131, -0.8093, 0.5803, -0.05503, -0.8326, -0.5511, -0.05503, -0.8326, -0.5511, -0.05503, -0.8326, -0.5511, -0.03199, 0.02121, 0.9993, -0.03199, 0.02121, 0.9993, -0.03199, 0.02121, 0.9993, -0.03199, 0.02121, 0.9993, -0.03199, 0.02121, 0.9993, -0.03199, 0.02121, 0.9993, -0.05503, -0.8326, -0.5511, -0.05503, -0.8326, -0.5511, -0.05503, -0.8326, -0.5511, -0.09131, -0.8093, 0.5803, -0.09131, -0.8093, 0.5803, -0.09131, -0.8093, 0.5803, -0.9955, 0.08813, -0.03366, -0.9955, 0.08813, -0.03366, -0.9955, 0.08813, -0.03366, 0.9955, -0.08813, 0.03366, 0.9955, -0.08813, 0.03366, 0.9955, -0.08813, 0.03366, 0.9955, -0.08813, 0.03366, 0.9955, -0.08813, 0.03366, 0.9955, -0.08813, 0.03366, 0.9955, -0.08813, 0.03366, 0.9955, -0.08813, 0.03366, 0.9955, -0.08813, 0.03366, 0.05964, 0.5346, -0.843, 0.07701, 0.9969, -0.01783, 0.07933, 0.84, -0.5367, 0.07933, 0.84, -0.5367, 0.02047, -0.02, -0.9996, 0.01414, -0.01942, -0.9997, -0.009678, 0.5527, 0.8333, -0.009678, 0.5527, 0.8333, -0.009678, 0.5527, 0.8333, -0.07207, -0.8593, -0.5064, 0.01414, -0.01942, -0.9997, 0.02047, -0.02, -0.9996, -0.1046, -0.512, 0.8526, -0.1046, -0.512, 0.8526, -0.1046, -0.512, 0.8526, -0.03848, -0.5667, -0.823, -0.07207, -0.8593, -0.5064, -0.1004, -0.9948, 0.01704, -0.07701, -0.9969, 0.01783, -0.07701, -0.9969, 0.01783, -0.07701, -0.9969, 0.01783, 0.01414, -0.01942, -0.9997, 0.05964, 0.5346, -0.843, 0.07933, 0.84, -0.5367, 0.06018, -0.02369, -0.9979, 0.06021, -0.0234, -0.9979, -0.002996, -0.6008, -0.7994, 0.01414, -0.01942, -0.9997, -0.07207, -0.8593, -0.5064, -0.03848, -0.5667, -0.823, 0.06021, -0.0234, -0.9979, 0.06018, -0.02369, -0.9979, 0.1007, 0.5629, -0.8204, 0.1004, 0.9948, -0.01704, 0.1004, 0.9948, -0.01704, 0.1004, 0.9948, -0.01704, -0.9955, 0.08813, -0.03366, -0.9955, 0.08813, -0.03366, -0.9955, 0.08813, -0.03366, -0.9955, 0.08813, -0.03366, -0.9955, 0.08813, -0.03366, -0.9955, 0.08813, -0.03366, -0.9955, 0.08813, -0.03366, -0.9955, 0.08813, -0.03366, -0.9955, 0.08813, -0.03366, 0.9955, -0.08813, 0.03366, 0.9955, -0.08813, 0.03366, 0.9955, -0.08813, 0.03366, -0.08934, -0.9958, 0.01744, -0.0894, -0.9958, 0.01746, -0.08884, -0.9959, 0.01734, -0.08884, -0.9959, 0.01734, -0.08875, -0.9959, 0.01732, -0.08934, -0.9958, 0.01744, 0.08876, 0.9959, -0.01774, 0.08876, 0.9959, -0.01774, 0.08876, 0.9959, -0.01774, -0.08876, -0.9959, 0.01774, -0.08876, -0.9959, 0.01774, -0.08876, -0.9959, 0.01774, -0.08875, -0.9959, 0.01743, -0.08875, -0.9959, 0.01743, -0.08875, -0.9959, 0.01743, -0.03169, 0.02118, 0.9993, -0.03169, 0.02118, 0.9993, -0.03169, 0.02118, 0.9993, 0.09673, -0.0269, -0.9949, 0.09673, -0.0269, -0.9949, 0.09673, -0.0269, -0.9949, -0.08875, -0.9959, 0.01743, -0.08875, -0.9959, 0.01743, -0.08875, -0.9959, 0.01743, 0.08831, 0.9959, -0.01781, 0.08831, 0.9959, -0.01781, 0.08831, 0.9959, -0.01781, 0.03169, -0.02118, -0.9993, 0.03169, -0.02118, -0.9993, 0.03169, -0.02118, -0.9993, 0.08875, 0.9959, -0.01743, 0.08875, 0.9959, -0.01743, 0.08875, 0.9959, -0.01743, -0.09673, 0.0269, 0.9949, -0.09673, 0.0269, 0.9949, -0.09673, 0.0269, 0.9949, 0.08875, 0.9959, -0.01743, 0.08875, 0.9959, -0.01743, 0.08875, 0.9959, -0.01743, -0.08875, -0.9959, 0.01747, -0.08875, -0.9959, 0.01747, -0.08875, -0.9959, 0.01747, -0.08875, -0.9959, 0.01743, -0.08875, -0.9959, 0.01743, -0.08875, -0.9959, 0.01743, 0.9955, -0.08813, 0.03366, 0.9955, -0.08813, 0.03366, 0.9955, -0.08813, 0.03366, -0.9955, 0.08812, -0.03366, -0.9955, 0.08812, -0.03366, -0.9955, 0.08812, -0.03366, -0.08875, -0.9959, 0.01743, -0.08875, -0.9959, 0.01743, -0.08875, -0.9959, 0.01743, 0.08775, 0.996, -0.01759, 0.06948, 0.4456, -0.8925, 0.05885, 0.8664, 0.4958, 0.01217, 0.4826, 0.8757, 0.08775, 0.996, -0.01759, 0.01227, 0.4823, 0.8759, 0.15, -0.4111, 0.8992, 0.05129, 0.4772, 0.8773, -0.06952, -0.4457, 0.8925, 0.08902, 0.7708, -0.6308, 0.02712, -0.4844, -0.8744, 0.06948, 0.4451, -0.8928, 0.01215, 0.4826, 0.8757, 0.08776, 0.996, -0.01789, 0.01222, 0.4823, 0.8759, 0.08775, 0.996, -0.0176, 0.06948, 0.4451, -0.8928, 0.08776, 0.996, -0.01789, -0.09066, -0.8093, 0.5803, -0.06949, -0.4451, 0.8928, -0.2876, -0.4581, 0.8411, 0.08775, 0.996, -0.01759, 0.05885, 0.8664, 0.4958, 0.01227, 0.4823, 0.8759, 0.483, -0.1176, -0.8677, -0.01274, -0.4826, -0.8758, 0.06954, 0.4451, -0.8928, 0.4365, 0.03786, 0.8989, 0.01271, 0.4822, 0.876, -0.03232, 0.02124, 0.9993, 0.01215, 0.4826, 0.8757, 0.08775, 0.996, -0.0176, 0.08776, 0.996, -0.01789, 0.08775, 0.996, -0.0176, 0.08902, 0.7708, -0.6308, 0.06948, 0.4451, -0.8928, -0.9955, 0.08812, -0.03366, -0.9955, 0.08812, -0.03366, -0.9955, 0.08812, -0.03366, -0.9955, 0.08812, -0.03366, -0.9955, 0.08812, -0.03366, -0.9955, 0.08812, -0.03366, 0.9955, -0.08814, 0.03366, 0.9955, -0.08814, 0.03366, 0.9955, -0.08814, 0.03366, 0.9955, -0.08814, 0.03366, 0.9955, -0.08813, 0.03365, 0.9955, -0.08814, 0.03366])] * 3)])

# ---- objects
ob_m4 = bpy.data.objects.new('M4', me_m4)

# ---- transforms, parenting, visibility, modifiers, constraints
ob_m4.location = (0.0, 0.0, 0.0)
ob_m4.rotation_mode = 'QUATERNION'
ob_m4.rotation_quaternion = (1.0, 0.0, 0.0, 0.0)
_m = ob_m4.modifiers.new('EdgeSplit', 'EDGE_SPLIT')
_m.use_edge_angle = False

# ---- collection membership
col_m4.objects.link(ob_m4)

# ---- scene / render settings (as saved in the file)
scene.frame_start = 1; scene.frame_end = 250; scene.frame_set(1)
scene.render.engine = 'BLENDER_EEVEE_NEXT'
scene.cycles.sampling_pattern = 'TABULATED_SOBOL'
scene.cycles.use_light_tree = False
scene.view_settings.view_transform = 'Filmic'
bpy.context.view_layer.update()

# ---- added for rendering (the .blend has no active camera and no usable light): camera, sun
cam_auto = bpy.data.cameras.new('AutoCamera')
cam_auto.lens = 50.0
cam_auto.sensor_width = 36.0
cam_auto.clip_end = 1000.0
ob_auto_camera = bpy.data.objects.new('AutoCamera', cam_auto)
scene.collection.objects.link(ob_auto_camera)
ob_auto_camera.location = (1.20237, -1.14806, 0.796561)
ob_auto_camera.rotation_euler = (1.09748, -7.21219e-08, 0.694738)
scene.camera = ob_auto_camera
light_auto_sun = bpy.data.lights.new('AutoSun', 'SUN')
light_auto_sun.energy = 3.0
light_auto_sun.angle = 0.0523599
ob_auto_sun = bpy.data.objects.new('AutoSun', light_auto_sun)
scene.collection.objects.link(ob_auto_sun)
ob_auto_sun.rotation_euler = (0.872665, 0.174533, 0.523599)
bpy.context.view_layer.update()
